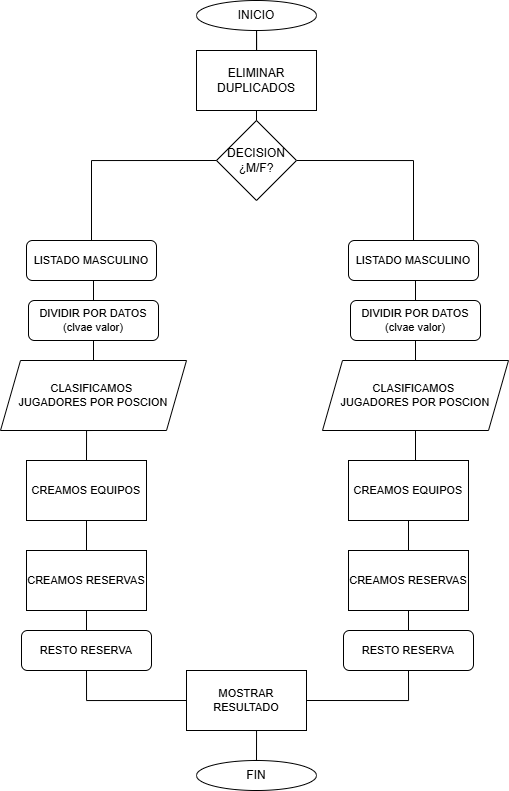

The diagram above was exported from draw.io. Its source (the exported page's mxGraphModel, read from the mxfile embedded in the PNG):
<mxGraphModel dx="1509" dy="813" grid="1" gridSize="10" guides="1" tooltips="1" connect="1" arrows="1" fold="1" page="1" pageScale="1" pageWidth="827" pageHeight="1169" math="0" shadow="0">
  <root>
    <mxCell id="0" />
    <mxCell id="1" parent="0" />
    <mxCell id="ACrj1HQQeFxrlJgo_k2v-31" style="edgeStyle=orthogonalEdgeStyle;shape=connector;rounded=0;orthogonalLoop=1;jettySize=auto;html=1;exitX=1;exitY=0.5;exitDx=0;exitDy=0;entryX=0.5;entryY=0;entryDx=0;entryDy=0;strokeColor=default;align=center;verticalAlign=middle;fontFamily=Helvetica;fontSize=11;fontColor=default;labelBackgroundColor=default;endArrow=none;endFill=0;" edge="1" parent="1" source="jrdf57WeDUTm3W6S_Hqu-2" target="ACrj1HQQeFxrlJgo_k2v-41">
      <mxGeometry relative="1" as="geometry">
        <mxPoint x="579" y="520" as="targetPoint" />
      </mxGeometry>
    </mxCell>
    <mxCell id="jrdf57WeDUTm3W6S_Hqu-2" value="DECISION&lt;div&gt;¿M/F?&lt;/div&gt;" style="rhombus;whiteSpace=wrap;html=1;" parent="1" vertex="1">
      <mxGeometry x="374" y="400" width="80" height="80" as="geometry" />
    </mxCell>
    <mxCell id="Tg1ouhx4qjTXtrcRnjVD-1" style="edgeStyle=orthogonalEdgeStyle;rounded=0;orthogonalLoop=1;jettySize=auto;html=1;exitX=0.5;exitY=1;exitDx=0;exitDy=0;endArrow=none;endFill=0;" parent="1" source="jrdf57WeDUTm3W6S_Hqu-3" target="jrdf57WeDUTm3W6S_Hqu-5" edge="1">
      <mxGeometry relative="1" as="geometry" />
    </mxCell>
    <mxCell id="jrdf57WeDUTm3W6S_Hqu-3" value="INICIO" style="ellipse;whiteSpace=wrap;html=1;" parent="1" vertex="1">
      <mxGeometry x="354" y="280" width="120" height="30" as="geometry" />
    </mxCell>
    <mxCell id="jrdf57WeDUTm3W6S_Hqu-4" value="FIN" style="ellipse;whiteSpace=wrap;html=1;" parent="1" vertex="1">
      <mxGeometry x="354" y="1040" width="120" height="30" as="geometry" />
    </mxCell>
    <mxCell id="jrdf57WeDUTm3W6S_Hqu-15" style="edgeStyle=orthogonalEdgeStyle;shape=connector;rounded=0;orthogonalLoop=1;jettySize=auto;html=1;exitX=0.5;exitY=1;exitDx=0;exitDy=0;entryX=0.5;entryY=0;entryDx=0;entryDy=0;strokeColor=default;align=center;verticalAlign=middle;fontFamily=Helvetica;fontSize=11;fontColor=default;labelBackgroundColor=default;endArrow=none;endFill=0;" parent="1" source="jrdf57WeDUTm3W6S_Hqu-5" target="jrdf57WeDUTm3W6S_Hqu-2" edge="1">
      <mxGeometry relative="1" as="geometry" />
    </mxCell>
    <mxCell id="jrdf57WeDUTm3W6S_Hqu-5" value="ELIMINAR DUPLICADOS" style="rounded=0;whiteSpace=wrap;html=1;" parent="1" vertex="1">
      <mxGeometry x="354" y="330" width="120" height="60" as="geometry" />
    </mxCell>
    <mxCell id="ACrj1HQQeFxrlJgo_k2v-32" style="edgeStyle=orthogonalEdgeStyle;shape=connector;rounded=0;orthogonalLoop=1;jettySize=auto;html=1;exitX=0.5;exitY=1;exitDx=0;exitDy=0;entryX=0.5;entryY=0;entryDx=0;entryDy=0;strokeColor=default;align=center;verticalAlign=middle;fontFamily=Helvetica;fontSize=11;fontColor=default;labelBackgroundColor=default;endArrow=none;endFill=0;" edge="1" parent="1" source="jrdf57WeDUTm3W6S_Hqu-7" target="UKBbOXHn2-Z7jqfn2TDw-6">
      <mxGeometry relative="1" as="geometry" />
    </mxCell>
    <mxCell id="jrdf57WeDUTm3W6S_Hqu-7" value="LISTADO MASCULINO" style="rounded=1;whiteSpace=wrap;html=1;fontFamily=Helvetica;fontSize=11;fontColor=default;labelBackgroundColor=default;" parent="1" vertex="1">
      <mxGeometry x="184" y="520" width="130" height="40" as="geometry" />
    </mxCell>
    <mxCell id="ACrj1HQQeFxrlJgo_k2v-39" style="edgeStyle=orthogonalEdgeStyle;shape=connector;rounded=0;orthogonalLoop=1;jettySize=auto;html=1;exitX=0.5;exitY=1;exitDx=0;exitDy=0;entryX=0.5;entryY=0;entryDx=0;entryDy=0;strokeColor=default;align=center;verticalAlign=middle;fontFamily=Helvetica;fontSize=11;fontColor=default;labelBackgroundColor=default;endArrow=none;endFill=0;" edge="1" parent="1" source="jrdf57WeDUTm3W6S_Hqu-9" target="jrdf57WeDUTm3W6S_Hqu-4">
      <mxGeometry relative="1" as="geometry" />
    </mxCell>
    <mxCell id="jrdf57WeDUTm3W6S_Hqu-9" value="MOSTRAR RESULTADO" style="rounded=0;whiteSpace=wrap;html=1;fontFamily=Helvetica;fontSize=11;fontColor=default;labelBackgroundColor=default;" parent="1" vertex="1">
      <mxGeometry x="344" y="950" width="120" height="60" as="geometry" />
    </mxCell>
    <mxCell id="jrdf57WeDUTm3W6S_Hqu-16" style="edgeStyle=orthogonalEdgeStyle;shape=connector;rounded=0;orthogonalLoop=1;jettySize=auto;html=1;exitX=0;exitY=0.5;exitDx=0;exitDy=0;strokeColor=default;align=center;verticalAlign=middle;fontFamily=Helvetica;fontSize=11;fontColor=default;labelBackgroundColor=default;endArrow=none;endFill=0;entryX=0.5;entryY=0;entryDx=0;entryDy=0;" parent="1" source="jrdf57WeDUTm3W6S_Hqu-2" target="jrdf57WeDUTm3W6S_Hqu-7" edge="1">
      <mxGeometry relative="1" as="geometry">
        <mxPoint x="244" y="510" as="targetPoint" />
      </mxGeometry>
    </mxCell>
    <mxCell id="ACrj1HQQeFxrlJgo_k2v-33" style="edgeStyle=orthogonalEdgeStyle;shape=connector;rounded=0;orthogonalLoop=1;jettySize=auto;html=1;exitX=0.5;exitY=1;exitDx=0;exitDy=0;entryX=0.5;entryY=0;entryDx=0;entryDy=0;strokeColor=default;align=center;verticalAlign=middle;fontFamily=Helvetica;fontSize=11;fontColor=default;labelBackgroundColor=default;endArrow=none;endFill=0;" edge="1" parent="1" source="UKBbOXHn2-Z7jqfn2TDw-6" target="ACrj1HQQeFxrlJgo_k2v-5">
      <mxGeometry relative="1" as="geometry" />
    </mxCell>
    <mxCell id="UKBbOXHn2-Z7jqfn2TDw-6" value="DIVIDIR POR DATOS&lt;div&gt;(clvae valor)&lt;/div&gt;" style="rounded=1;whiteSpace=wrap;html=1;fontFamily=Helvetica;fontSize=11;fontColor=default;labelBackgroundColor=default;" parent="1" vertex="1">
      <mxGeometry x="186" y="580" width="130" height="40" as="geometry" />
    </mxCell>
    <mxCell id="ACrj1HQQeFxrlJgo_k2v-36" style="edgeStyle=orthogonalEdgeStyle;shape=connector;rounded=0;orthogonalLoop=1;jettySize=auto;html=1;exitX=0.5;exitY=1;exitDx=0;exitDy=0;entryX=0.5;entryY=0;entryDx=0;entryDy=0;strokeColor=default;align=center;verticalAlign=middle;fontFamily=Helvetica;fontSize=11;fontColor=default;labelBackgroundColor=default;endArrow=none;endFill=0;" edge="1" parent="1" source="ACrj1HQQeFxrlJgo_k2v-5" target="ACrj1HQQeFxrlJgo_k2v-6">
      <mxGeometry relative="1" as="geometry" />
    </mxCell>
    <mxCell id="ACrj1HQQeFxrlJgo_k2v-5" value="CLASIFICAMOS&amp;nbsp;&lt;div&gt;JUGADORES POR POSCION&lt;/div&gt;" style="shape=parallelogram;perimeter=parallelogramPerimeter;whiteSpace=wrap;html=1;fixedSize=1;fontFamily=Helvetica;fontSize=11;fontColor=default;labelBackgroundColor=default;" vertex="1" parent="1">
      <mxGeometry x="158" y="640" width="186" height="70" as="geometry" />
    </mxCell>
    <mxCell id="ACrj1HQQeFxrlJgo_k2v-35" style="edgeStyle=orthogonalEdgeStyle;shape=connector;rounded=0;orthogonalLoop=1;jettySize=auto;html=1;exitX=0.5;exitY=1;exitDx=0;exitDy=0;entryX=0.5;entryY=0;entryDx=0;entryDy=0;strokeColor=default;align=center;verticalAlign=middle;fontFamily=Helvetica;fontSize=11;fontColor=default;labelBackgroundColor=default;endArrow=none;endFill=0;" edge="1" parent="1" source="ACrj1HQQeFxrlJgo_k2v-6" target="ACrj1HQQeFxrlJgo_k2v-7">
      <mxGeometry relative="1" as="geometry" />
    </mxCell>
    <mxCell id="ACrj1HQQeFxrlJgo_k2v-6" value="CREAMOS EQUIPOS" style="rounded=0;whiteSpace=wrap;html=1;fontFamily=Helvetica;fontSize=11;fontColor=default;labelBackgroundColor=default;" vertex="1" parent="1">
      <mxGeometry x="184" y="740" width="120" height="60" as="geometry" />
    </mxCell>
    <mxCell id="ACrj1HQQeFxrlJgo_k2v-37" style="edgeStyle=orthogonalEdgeStyle;shape=connector;rounded=0;orthogonalLoop=1;jettySize=auto;html=1;exitX=0.5;exitY=1;exitDx=0;exitDy=0;entryX=0.5;entryY=0;entryDx=0;entryDy=0;strokeColor=default;align=center;verticalAlign=middle;fontFamily=Helvetica;fontSize=11;fontColor=default;labelBackgroundColor=default;endArrow=none;endFill=0;" edge="1" parent="1" source="ACrj1HQQeFxrlJgo_k2v-7" target="ACrj1HQQeFxrlJgo_k2v-14">
      <mxGeometry relative="1" as="geometry" />
    </mxCell>
    <mxCell id="ACrj1HQQeFxrlJgo_k2v-7" value="CREAMOS RESERVAS" style="rounded=0;whiteSpace=wrap;html=1;fontFamily=Helvetica;fontSize=11;fontColor=default;labelBackgroundColor=default;" vertex="1" parent="1">
      <mxGeometry x="184" y="830" width="120" height="60" as="geometry" />
    </mxCell>
    <mxCell id="ACrj1HQQeFxrlJgo_k2v-38" style="edgeStyle=orthogonalEdgeStyle;shape=connector;rounded=0;orthogonalLoop=1;jettySize=auto;html=1;exitX=0.5;exitY=1;exitDx=0;exitDy=0;entryX=0;entryY=0.5;entryDx=0;entryDy=0;strokeColor=default;align=center;verticalAlign=middle;fontFamily=Helvetica;fontSize=11;fontColor=default;labelBackgroundColor=default;endArrow=none;endFill=0;" edge="1" parent="1" source="ACrj1HQQeFxrlJgo_k2v-14" target="jrdf57WeDUTm3W6S_Hqu-9">
      <mxGeometry relative="1" as="geometry" />
    </mxCell>
    <mxCell id="ACrj1HQQeFxrlJgo_k2v-14" value="RESTO RESERVA" style="rounded=1;whiteSpace=wrap;html=1;fontFamily=Helvetica;fontSize=11;fontColor=default;labelBackgroundColor=default;" vertex="1" parent="1">
      <mxGeometry x="179" y="910" width="130" height="40" as="geometry" />
    </mxCell>
    <mxCell id="ACrj1HQQeFxrlJgo_k2v-40" style="edgeStyle=orthogonalEdgeStyle;shape=connector;rounded=0;orthogonalLoop=1;jettySize=auto;html=1;exitX=0.5;exitY=1;exitDx=0;exitDy=0;entryX=0.5;entryY=0;entryDx=0;entryDy=0;strokeColor=default;align=center;verticalAlign=middle;fontFamily=Helvetica;fontSize=11;fontColor=default;labelBackgroundColor=default;endArrow=none;endFill=0;" edge="1" parent="1" source="ACrj1HQQeFxrlJgo_k2v-41" target="ACrj1HQQeFxrlJgo_k2v-43">
      <mxGeometry relative="1" as="geometry" />
    </mxCell>
    <mxCell id="ACrj1HQQeFxrlJgo_k2v-41" value="LISTADO MASCULINO" style="rounded=1;whiteSpace=wrap;html=1;fontFamily=Helvetica;fontSize=11;fontColor=default;labelBackgroundColor=default;" vertex="1" parent="1">
      <mxGeometry x="506" y="520" width="130" height="40" as="geometry" />
    </mxCell>
    <mxCell id="ACrj1HQQeFxrlJgo_k2v-52" style="edgeStyle=orthogonalEdgeStyle;shape=connector;rounded=0;orthogonalLoop=1;jettySize=auto;html=1;exitX=0.5;exitY=1;exitDx=0;exitDy=0;strokeColor=default;align=center;verticalAlign=middle;fontFamily=Helvetica;fontSize=11;fontColor=default;labelBackgroundColor=default;endArrow=none;endFill=0;" edge="1" parent="1" source="ACrj1HQQeFxrlJgo_k2v-43" target="ACrj1HQQeFxrlJgo_k2v-50">
      <mxGeometry relative="1" as="geometry" />
    </mxCell>
    <mxCell id="ACrj1HQQeFxrlJgo_k2v-43" value="DIVIDIR POR DATOS&lt;div&gt;(clvae valor)&lt;/div&gt;" style="rounded=1;whiteSpace=wrap;html=1;fontFamily=Helvetica;fontSize=11;fontColor=default;labelBackgroundColor=default;" vertex="1" parent="1">
      <mxGeometry x="508" y="580" width="130" height="40" as="geometry" />
    </mxCell>
    <mxCell id="ACrj1HQQeFxrlJgo_k2v-45" style="edgeStyle=orthogonalEdgeStyle;shape=connector;rounded=0;orthogonalLoop=1;jettySize=auto;html=1;exitX=0.5;exitY=1;exitDx=0;exitDy=0;entryX=0.5;entryY=0;entryDx=0;entryDy=0;strokeColor=default;align=center;verticalAlign=middle;fontFamily=Helvetica;fontSize=11;fontColor=default;labelBackgroundColor=default;endArrow=none;endFill=0;" edge="1" parent="1" source="ACrj1HQQeFxrlJgo_k2v-46" target="ACrj1HQQeFxrlJgo_k2v-48">
      <mxGeometry relative="1" as="geometry" />
    </mxCell>
    <mxCell id="ACrj1HQQeFxrlJgo_k2v-51" style="edgeStyle=orthogonalEdgeStyle;shape=connector;rounded=0;orthogonalLoop=1;jettySize=auto;html=1;exitX=0.5;exitY=0;exitDx=0;exitDy=0;entryX=0.5;entryY=1;entryDx=0;entryDy=0;strokeColor=default;align=center;verticalAlign=middle;fontFamily=Helvetica;fontSize=11;fontColor=default;labelBackgroundColor=default;endArrow=none;endFill=0;" edge="1" parent="1" source="ACrj1HQQeFxrlJgo_k2v-46" target="ACrj1HQQeFxrlJgo_k2v-50">
      <mxGeometry relative="1" as="geometry" />
    </mxCell>
    <mxCell id="ACrj1HQQeFxrlJgo_k2v-46" value="CREAMOS EQUIPOS" style="rounded=0;whiteSpace=wrap;html=1;fontFamily=Helvetica;fontSize=11;fontColor=default;labelBackgroundColor=default;" vertex="1" parent="1">
      <mxGeometry x="506" y="740" width="120" height="60" as="geometry" />
    </mxCell>
    <mxCell id="ACrj1HQQeFxrlJgo_k2v-47" style="edgeStyle=orthogonalEdgeStyle;shape=connector;rounded=0;orthogonalLoop=1;jettySize=auto;html=1;exitX=0.5;exitY=1;exitDx=0;exitDy=0;entryX=0.5;entryY=0;entryDx=0;entryDy=0;strokeColor=default;align=center;verticalAlign=middle;fontFamily=Helvetica;fontSize=11;fontColor=default;labelBackgroundColor=default;endArrow=none;endFill=0;" edge="1" parent="1" source="ACrj1HQQeFxrlJgo_k2v-48" target="ACrj1HQQeFxrlJgo_k2v-49">
      <mxGeometry relative="1" as="geometry" />
    </mxCell>
    <mxCell id="ACrj1HQQeFxrlJgo_k2v-48" value="CREAMOS RESERVAS" style="rounded=0;whiteSpace=wrap;html=1;fontFamily=Helvetica;fontSize=11;fontColor=default;labelBackgroundColor=default;" vertex="1" parent="1">
      <mxGeometry x="506" y="830" width="120" height="60" as="geometry" />
    </mxCell>
    <mxCell id="ACrj1HQQeFxrlJgo_k2v-53" style="edgeStyle=orthogonalEdgeStyle;shape=connector;rounded=0;orthogonalLoop=1;jettySize=auto;html=1;exitX=0.5;exitY=1;exitDx=0;exitDy=0;entryX=1;entryY=0.5;entryDx=0;entryDy=0;strokeColor=default;align=center;verticalAlign=middle;fontFamily=Helvetica;fontSize=11;fontColor=default;labelBackgroundColor=default;endArrow=none;endFill=0;" edge="1" parent="1" source="ACrj1HQQeFxrlJgo_k2v-49" target="jrdf57WeDUTm3W6S_Hqu-9">
      <mxGeometry relative="1" as="geometry" />
    </mxCell>
    <mxCell id="ACrj1HQQeFxrlJgo_k2v-49" value="RESTO RESERVA" style="rounded=1;whiteSpace=wrap;html=1;fontFamily=Helvetica;fontSize=11;fontColor=default;labelBackgroundColor=default;" vertex="1" parent="1">
      <mxGeometry x="501" y="910" width="130" height="40" as="geometry" />
    </mxCell>
    <mxCell id="ACrj1HQQeFxrlJgo_k2v-50" value="CLASIFICAMOS&amp;nbsp;&lt;div&gt;JUGADORES POR POSCION&lt;/div&gt;" style="shape=parallelogram;perimeter=parallelogramPerimeter;whiteSpace=wrap;html=1;fixedSize=1;fontFamily=Helvetica;fontSize=11;fontColor=default;labelBackgroundColor=default;" vertex="1" parent="1">
      <mxGeometry x="480" y="640" width="186" height="70" as="geometry" />
    </mxCell>
  </root>
</mxGraphModel>